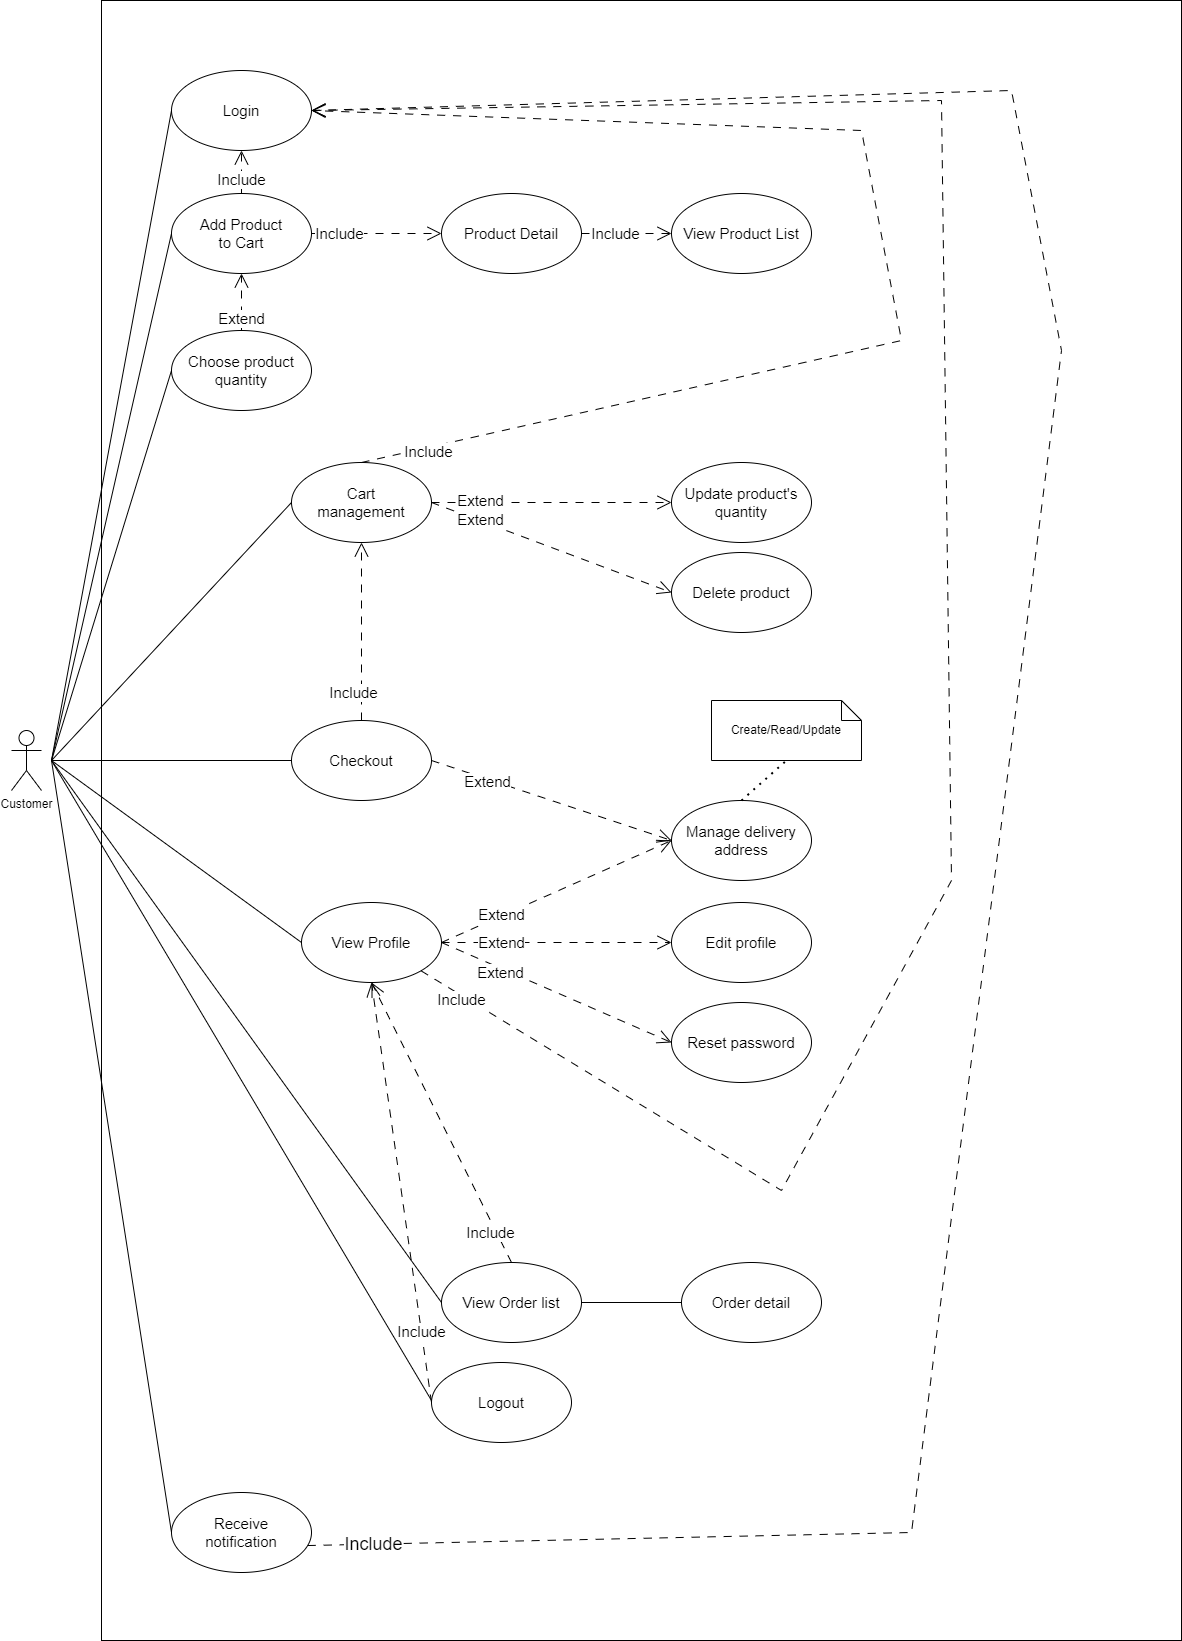

The diagram above was exported from draw.io. Its source (the exported page's mxGraphModel, read from the mxfile embedded in the PNG):
<mxGraphModel dx="2100" dy="2342" grid="1" gridSize="10" guides="1" tooltips="1" connect="1" arrows="1" fold="1" page="1" pageScale="1" pageWidth="850" pageHeight="1100" math="0" shadow="0">
  <root>
    <mxCell id="0" />
    <mxCell id="1" parent="0" />
    <mxCell id="H_iCGJk6flqgCGRjibaX-1" value="Customer" style="shape=umlActor;verticalLabelPosition=bottom;verticalAlign=top;html=1;outlineConnect=0;" parent="1" vertex="1">
      <mxGeometry x="20" y="690" width="30" height="60" as="geometry" />
    </mxCell>
    <mxCell id="H_iCGJk6flqgCGRjibaX-7" value="" style="rounded=0;whiteSpace=wrap;html=1;" parent="1" vertex="1">
      <mxGeometry x="110" y="-40" width="1080" height="1640" as="geometry" />
    </mxCell>
    <mxCell id="sXqsaNHskc1ETz0bK0rT-1" value="Login" style="ellipse;whiteSpace=wrap;html=1;fontSize=15;" vertex="1" parent="1">
      <mxGeometry x="180" y="30" width="140" height="80" as="geometry" />
    </mxCell>
    <mxCell id="sXqsaNHskc1ETz0bK0rT-2" value="Add Product &lt;br&gt;to Cart" style="ellipse;whiteSpace=wrap;html=1;fontSize=15;" vertex="1" parent="1">
      <mxGeometry x="180" y="153" width="140" height="80" as="geometry" />
    </mxCell>
    <mxCell id="sXqsaNHskc1ETz0bK0rT-3" value="Cart &lt;br&gt;management" style="ellipse;whiteSpace=wrap;html=1;fontSize=15;" vertex="1" parent="1">
      <mxGeometry x="300" y="422" width="140" height="80" as="geometry" />
    </mxCell>
    <mxCell id="sXqsaNHskc1ETz0bK0rT-4" value="Update product's quantity" style="ellipse;whiteSpace=wrap;html=1;fontSize=15;" vertex="1" parent="1">
      <mxGeometry x="680" y="422" width="140" height="80" as="geometry" />
    </mxCell>
    <mxCell id="sXqsaNHskc1ETz0bK0rT-5" value="Delete product" style="ellipse;whiteSpace=wrap;html=1;fontSize=15;" vertex="1" parent="1">
      <mxGeometry x="680" y="512" width="140" height="80" as="geometry" />
    </mxCell>
    <mxCell id="sXqsaNHskc1ETz0bK0rT-6" value="Product Detail" style="ellipse;whiteSpace=wrap;html=1;fontSize=15;" vertex="1" parent="1">
      <mxGeometry x="450" y="153" width="140" height="80" as="geometry" />
    </mxCell>
    <mxCell id="sXqsaNHskc1ETz0bK0rT-7" value="View Product List" style="ellipse;whiteSpace=wrap;html=1;fontSize=15;" vertex="1" parent="1">
      <mxGeometry x="680" y="153" width="140" height="80" as="geometry" />
    </mxCell>
    <mxCell id="sXqsaNHskc1ETz0bK0rT-8" value="View Profile" style="ellipse;whiteSpace=wrap;html=1;fontSize=15;" vertex="1" parent="1">
      <mxGeometry x="310" y="862" width="140" height="80" as="geometry" />
    </mxCell>
    <mxCell id="sXqsaNHskc1ETz0bK0rT-9" value="Edit profile" style="ellipse;whiteSpace=wrap;html=1;fontSize=15;" vertex="1" parent="1">
      <mxGeometry x="680" y="862" width="140" height="80" as="geometry" />
    </mxCell>
    <mxCell id="sXqsaNHskc1ETz0bK0rT-10" value="Reset password" style="ellipse;whiteSpace=wrap;html=1;fontSize=15;" vertex="1" parent="1">
      <mxGeometry x="680" y="962" width="140" height="80" as="geometry" />
    </mxCell>
    <mxCell id="sXqsaNHskc1ETz0bK0rT-13" value="Logout" style="ellipse;whiteSpace=wrap;html=1;fontSize=15;" vertex="1" parent="1">
      <mxGeometry x="440" y="1322" width="140" height="80" as="geometry" />
    </mxCell>
    <mxCell id="sXqsaNHskc1ETz0bK0rT-14" value="View Order list" style="ellipse;whiteSpace=wrap;html=1;fontSize=15;" vertex="1" parent="1">
      <mxGeometry x="450" y="1222" width="140" height="80" as="geometry" />
    </mxCell>
    <mxCell id="sXqsaNHskc1ETz0bK0rT-15" value="Order detail" style="ellipse;whiteSpace=wrap;html=1;fontSize=15;" vertex="1" parent="1">
      <mxGeometry x="690" y="1222" width="140" height="80" as="geometry" />
    </mxCell>
    <mxCell id="sXqsaNHskc1ETz0bK0rT-16" value="Checkout" style="ellipse;whiteSpace=wrap;html=1;fontSize=15;" vertex="1" parent="1">
      <mxGeometry x="300" y="680" width="140" height="80" as="geometry" />
    </mxCell>
    <mxCell id="sXqsaNHskc1ETz0bK0rT-17" value="Manage delivery address" style="ellipse;whiteSpace=wrap;html=1;fontSize=15;" vertex="1" parent="1">
      <mxGeometry x="680" y="760" width="140" height="80" as="geometry" />
    </mxCell>
    <mxCell id="sXqsaNHskc1ETz0bK0rT-25" value="Extend" style="endArrow=open;html=1;rounded=0;exitX=1;exitY=0.5;exitDx=0;exitDy=0;entryX=0;entryY=0.5;entryDx=0;entryDy=0;endFill=0;endSize=12;dashed=1;dashPattern=8 8;fontSize=15;" edge="1" parent="1" source="sXqsaNHskc1ETz0bK0rT-16" target="sXqsaNHskc1ETz0bK0rT-17">
      <mxGeometry x="-0.5249" y="-2" width="50" height="50" relative="1" as="geometry">
        <mxPoint x="334" y="560" as="sourcePoint" />
        <mxPoint x="540" y="660" as="targetPoint" />
        <mxPoint as="offset" />
      </mxGeometry>
    </mxCell>
    <mxCell id="sXqsaNHskc1ETz0bK0rT-27" value="Extend" style="endArrow=open;html=1;rounded=0;exitX=1;exitY=0.5;exitDx=0;exitDy=0;endFill=0;endSize=12;dashed=1;dashPattern=8 8;entryX=0;entryY=0.5;entryDx=0;entryDy=0;fontSize=15;" edge="1" parent="1" source="sXqsaNHskc1ETz0bK0rT-8" target="sXqsaNHskc1ETz0bK0rT-17">
      <mxGeometry x="-0.4738" y="1" width="50" height="50" relative="1" as="geometry">
        <mxPoint x="334" y="560" as="sourcePoint" />
        <mxPoint x="530" y="752" as="targetPoint" />
        <mxPoint as="offset" />
      </mxGeometry>
    </mxCell>
    <mxCell id="sXqsaNHskc1ETz0bK0rT-28" value="Extend" style="endArrow=open;html=1;rounded=0;exitX=1;exitY=0.5;exitDx=0;exitDy=0;endFill=0;endSize=12;dashed=1;dashPattern=8 8;entryX=0;entryY=0.5;entryDx=0;entryDy=0;fontSize=15;" edge="1" parent="1" source="sXqsaNHskc1ETz0bK0rT-8" target="sXqsaNHskc1ETz0bK0rT-9">
      <mxGeometry x="-0.4783" width="50" height="50" relative="1" as="geometry">
        <mxPoint x="334" y="762" as="sourcePoint" />
        <mxPoint x="540" y="762" as="targetPoint" />
        <mxPoint as="offset" />
      </mxGeometry>
    </mxCell>
    <mxCell id="sXqsaNHskc1ETz0bK0rT-29" value="Extend" style="endArrow=open;html=1;rounded=0;endFill=0;endSize=12;dashed=1;dashPattern=8 8;entryX=0;entryY=0.5;entryDx=0;entryDy=0;exitX=1;exitY=0.5;exitDx=0;exitDy=0;fontSize=15;" edge="1" parent="1" source="sXqsaNHskc1ETz0bK0rT-8" target="sXqsaNHskc1ETz0bK0rT-10">
      <mxGeometry x="-0.4658" y="-4" width="50" height="50" relative="1" as="geometry">
        <mxPoint x="330" y="760" as="sourcePoint" />
        <mxPoint x="510" y="890" as="targetPoint" />
        <mxPoint as="offset" />
      </mxGeometry>
    </mxCell>
    <mxCell id="sXqsaNHskc1ETz0bK0rT-32" value="" style="endArrow=none;html=1;rounded=0;entryX=0;entryY=0.5;entryDx=0;entryDy=0;exitX=1;exitY=0.5;exitDx=0;exitDy=0;" edge="1" parent="1" source="sXqsaNHskc1ETz0bK0rT-14" target="sXqsaNHskc1ETz0bK0rT-15">
      <mxGeometry width="50" height="50" relative="1" as="geometry">
        <mxPoint x="430" y="870" as="sourcePoint" />
        <mxPoint x="480" y="820" as="targetPoint" />
      </mxGeometry>
    </mxCell>
    <mxCell id="sXqsaNHskc1ETz0bK0rT-33" value="Include" style="endArrow=open;html=1;rounded=0;endFill=0;endSize=12;dashed=1;dashPattern=8 8;exitX=0.5;exitY=0;exitDx=0;exitDy=0;entryX=0.5;entryY=1;entryDx=0;entryDy=0;fontSize=15;" edge="1" parent="1" source="sXqsaNHskc1ETz0bK0rT-16" target="sXqsaNHskc1ETz0bK0rT-3">
      <mxGeometry x="-0.6798" y="8" width="50" height="50" relative="1" as="geometry">
        <mxPoint x="225" y="420" as="sourcePoint" />
        <mxPoint x="425" y="420" as="targetPoint" />
        <mxPoint as="offset" />
      </mxGeometry>
    </mxCell>
    <mxCell id="sXqsaNHskc1ETz0bK0rT-34" value="Extend" style="endArrow=open;html=1;rounded=0;entryX=0;entryY=0.5;entryDx=0;entryDy=0;endFill=0;endSize=12;dashed=1;dashPattern=8 8;exitX=1;exitY=0.5;exitDx=0;exitDy=0;fontSize=15;" edge="1" parent="1" source="sXqsaNHskc1ETz0bK0rT-3" target="sXqsaNHskc1ETz0bK0rT-4">
      <mxGeometry x="-0.5811" y="2" width="50" height="50" relative="1" as="geometry">
        <mxPoint x="325" y="359.5" as="sourcePoint" />
        <mxPoint x="525" y="359.5" as="targetPoint" />
        <mxPoint x="-1" as="offset" />
      </mxGeometry>
    </mxCell>
    <mxCell id="sXqsaNHskc1ETz0bK0rT-35" value="Extend" style="endArrow=open;html=1;rounded=0;entryX=0;entryY=0.5;entryDx=0;entryDy=0;endFill=0;endSize=12;dashed=1;dashPattern=8 8;exitX=1;exitY=0.5;exitDx=0;exitDy=0;fontSize=15;" edge="1" parent="1" source="sXqsaNHskc1ETz0bK0rT-3" target="sXqsaNHskc1ETz0bK0rT-5">
      <mxGeometry x="-0.5939" y="1" width="50" height="50" relative="1" as="geometry">
        <mxPoint x="310" y="410" as="sourcePoint" />
        <mxPoint x="520" y="410" as="targetPoint" />
        <mxPoint as="offset" />
      </mxGeometry>
    </mxCell>
    <mxCell id="sXqsaNHskc1ETz0bK0rT-38" value="Include" style="endArrow=open;html=1;rounded=0;endFill=0;endSize=12;dashed=1;dashPattern=8 8;exitX=1;exitY=0.5;exitDx=0;exitDy=0;entryX=0;entryY=0.5;entryDx=0;entryDy=0;fontSize=15;" edge="1" parent="1" source="sXqsaNHskc1ETz0bK0rT-2" target="sXqsaNHskc1ETz0bK0rT-6">
      <mxGeometry x="-0.5714" width="50" height="50" relative="1" as="geometry">
        <mxPoint x="260" y="520" as="sourcePoint" />
        <mxPoint x="260" y="410" as="targetPoint" />
        <mxPoint as="offset" />
      </mxGeometry>
    </mxCell>
    <mxCell id="sXqsaNHskc1ETz0bK0rT-39" value="Include" style="endArrow=open;html=1;rounded=0;endFill=0;endSize=12;dashed=1;dashPattern=8 8;exitX=1;exitY=0.5;exitDx=0;exitDy=0;entryX=0;entryY=0.5;entryDx=0;entryDy=0;fontSize=15;" edge="1" parent="1" source="sXqsaNHskc1ETz0bK0rT-6" target="sXqsaNHskc1ETz0bK0rT-7">
      <mxGeometry x="-0.25" width="50" height="50" relative="1" as="geometry">
        <mxPoint x="330" y="280" as="sourcePoint" />
        <mxPoint x="380" y="280" as="targetPoint" />
        <mxPoint as="offset" />
      </mxGeometry>
    </mxCell>
    <mxCell id="sXqsaNHskc1ETz0bK0rT-42" value="Include" style="endArrow=open;html=1;rounded=0;endFill=0;endSize=12;dashed=1;dashPattern=8 8;exitX=0.5;exitY=0;exitDx=0;exitDy=0;entryX=0.5;entryY=1;entryDx=0;entryDy=0;fontSize=15;" edge="1" parent="1" source="sXqsaNHskc1ETz0bK0rT-14" target="sXqsaNHskc1ETz0bK0rT-8">
      <mxGeometry x="-0.7714" y="4" width="50" height="50" relative="1" as="geometry">
        <mxPoint x="350" y="960" as="sourcePoint" />
        <mxPoint x="350" y="850" as="targetPoint" />
        <mxPoint x="-1" as="offset" />
      </mxGeometry>
    </mxCell>
    <mxCell id="sXqsaNHskc1ETz0bK0rT-43" value="Include" style="endArrow=open;html=1;rounded=0;endFill=0;endSize=12;dashed=1;dashPattern=8 8;exitX=0;exitY=0.5;exitDx=0;exitDy=0;entryX=0.5;entryY=1;entryDx=0;entryDy=0;fontSize=15;" edge="1" parent="1" source="sXqsaNHskc1ETz0bK0rT-13" target="sXqsaNHskc1ETz0bK0rT-8">
      <mxGeometry x="-0.6573" width="50" height="50" relative="1" as="geometry">
        <mxPoint x="410" y="1093" as="sourcePoint" />
        <mxPoint x="380" y="800" as="targetPoint" />
        <mxPoint as="offset" />
      </mxGeometry>
    </mxCell>
    <mxCell id="sXqsaNHskc1ETz0bK0rT-45" value="Receive &lt;br&gt;notification" style="ellipse;whiteSpace=wrap;html=1;fontSize=15;" vertex="1" parent="1">
      <mxGeometry x="180" y="1452" width="140" height="80" as="geometry" />
    </mxCell>
    <mxCell id="sXqsaNHskc1ETz0bK0rT-58" value="" style="endArrow=none;html=1;rounded=0;entryX=0;entryY=0.5;entryDx=0;entryDy=0;" edge="1" parent="1" target="sXqsaNHskc1ETz0bK0rT-2">
      <mxGeometry width="50" height="50" relative="1" as="geometry">
        <mxPoint x="60" y="720" as="sourcePoint" />
        <mxPoint x="330" y="800" as="targetPoint" />
      </mxGeometry>
    </mxCell>
    <mxCell id="sXqsaNHskc1ETz0bK0rT-59" value="" style="endArrow=none;html=1;rounded=0;entryX=0;entryY=0.5;entryDx=0;entryDy=0;" edge="1" parent="1" target="sXqsaNHskc1ETz0bK0rT-3">
      <mxGeometry width="50" height="50" relative="1" as="geometry">
        <mxPoint x="60" y="720" as="sourcePoint" />
        <mxPoint x="190" y="203" as="targetPoint" />
      </mxGeometry>
    </mxCell>
    <mxCell id="sXqsaNHskc1ETz0bK0rT-60" value="" style="endArrow=none;html=1;rounded=0;entryX=0;entryY=0.5;entryDx=0;entryDy=0;" edge="1" parent="1" target="sXqsaNHskc1ETz0bK0rT-16">
      <mxGeometry width="50" height="50" relative="1" as="geometry">
        <mxPoint x="60" y="720" as="sourcePoint" />
        <mxPoint x="320" y="370" as="targetPoint" />
      </mxGeometry>
    </mxCell>
    <mxCell id="sXqsaNHskc1ETz0bK0rT-61" value="" style="endArrow=none;html=1;rounded=0;entryX=0;entryY=0.5;entryDx=0;entryDy=0;" edge="1" parent="1" target="sXqsaNHskc1ETz0bK0rT-8">
      <mxGeometry width="50" height="50" relative="1" as="geometry">
        <mxPoint x="60" y="720" as="sourcePoint" />
        <mxPoint x="460" y="650" as="targetPoint" />
      </mxGeometry>
    </mxCell>
    <mxCell id="sXqsaNHskc1ETz0bK0rT-62" value="" style="endArrow=none;html=1;rounded=0;entryX=0;entryY=0.5;entryDx=0;entryDy=0;" edge="1" parent="1" target="sXqsaNHskc1ETz0bK0rT-14">
      <mxGeometry width="50" height="50" relative="1" as="geometry">
        <mxPoint x="60" y="720" as="sourcePoint" />
        <mxPoint x="320" y="820" as="targetPoint" />
      </mxGeometry>
    </mxCell>
    <mxCell id="sXqsaNHskc1ETz0bK0rT-63" value="" style="endArrow=none;html=1;rounded=0;" edge="1" parent="1">
      <mxGeometry width="50" height="50" relative="1" as="geometry">
        <mxPoint x="60" y="720" as="sourcePoint" />
        <mxPoint x="440" y="1360" as="targetPoint" />
      </mxGeometry>
    </mxCell>
    <mxCell id="sXqsaNHskc1ETz0bK0rT-64" value="" style="endArrow=none;html=1;rounded=0;entryX=0;entryY=0.5;entryDx=0;entryDy=0;" edge="1" parent="1" target="sXqsaNHskc1ETz0bK0rT-45">
      <mxGeometry width="50" height="50" relative="1" as="geometry">
        <mxPoint x="60" y="720" as="sourcePoint" />
        <mxPoint x="450" y="1280" as="targetPoint" />
      </mxGeometry>
    </mxCell>
    <mxCell id="sXqsaNHskc1ETz0bK0rT-66" value="" style="endArrow=none;html=1;rounded=0;entryX=0;entryY=0.5;entryDx=0;entryDy=0;" edge="1" parent="1" target="sXqsaNHskc1ETz0bK0rT-1">
      <mxGeometry width="50" height="50" relative="1" as="geometry">
        <mxPoint x="60" y="720" as="sourcePoint" />
        <mxPoint x="190" y="203" as="targetPoint" />
      </mxGeometry>
    </mxCell>
    <mxCell id="sXqsaNHskc1ETz0bK0rT-67" value="Include" style="endArrow=open;html=1;rounded=0;endFill=0;endSize=12;dashed=1;dashPattern=8 8;exitX=0.5;exitY=0;exitDx=0;exitDy=0;entryX=0.5;entryY=1;entryDx=0;entryDy=0;fontSize=15;" edge="1" parent="1" source="sXqsaNHskc1ETz0bK0rT-2" target="sXqsaNHskc1ETz0bK0rT-1">
      <mxGeometry x="-0.3953" width="50" height="50" relative="1" as="geometry">
        <mxPoint x="330" y="203" as="sourcePoint" />
        <mxPoint x="470" y="203" as="targetPoint" />
        <mxPoint as="offset" />
      </mxGeometry>
    </mxCell>
    <mxCell id="sXqsaNHskc1ETz0bK0rT-68" value="Include" style="endArrow=open;html=1;rounded=0;endFill=0;endSize=12;dashed=1;dashPattern=8 8;exitX=0.5;exitY=0;exitDx=0;exitDy=0;entryX=1;entryY=0.5;entryDx=0;entryDy=0;fontSize=15;" edge="1" parent="1" source="sXqsaNHskc1ETz0bK0rT-3" target="sXqsaNHskc1ETz0bK0rT-1">
      <mxGeometry x="-0.8979" y="-4" width="50" height="50" relative="1" as="geometry">
        <mxPoint x="530" y="610" as="sourcePoint" />
        <mxPoint x="380" y="420" as="targetPoint" />
        <mxPoint as="offset" />
        <Array as="points">
          <mxPoint x="910" y="300" />
          <mxPoint x="870" y="90" />
        </Array>
      </mxGeometry>
    </mxCell>
    <mxCell id="sXqsaNHskc1ETz0bK0rT-69" value="Include" style="endArrow=open;html=1;rounded=0;endFill=0;endSize=12;dashed=1;dashPattern=8 8;exitX=1;exitY=1;exitDx=0;exitDy=0;fontSize=15;" edge="1" parent="1" source="sXqsaNHskc1ETz0bK0rT-8">
      <mxGeometry x="-0.9536" y="-4" width="50" height="50" relative="1" as="geometry">
        <mxPoint x="620" y="950" as="sourcePoint" />
        <mxPoint x="320" y="70" as="targetPoint" />
        <mxPoint y="-1" as="offset" />
        <Array as="points">
          <mxPoint x="790" y="1150" />
          <mxPoint x="960" y="840" />
          <mxPoint x="950" y="60" />
        </Array>
      </mxGeometry>
    </mxCell>
    <mxCell id="sXqsaNHskc1ETz0bK0rT-70" value="Include" style="endArrow=open;html=1;rounded=0;endFill=0;endSize=12;dashed=1;dashPattern=8 8;exitX=0.973;exitY=0.663;exitDx=0;exitDy=0;exitPerimeter=0;fontSize=18;" edge="1" parent="1" source="sXqsaNHskc1ETz0bK0rT-45">
      <mxGeometry x="-0.9524" width="50" height="50" relative="1" as="geometry">
        <mxPoint x="439" y="848" as="sourcePoint" />
        <mxPoint x="320" y="70" as="targetPoint" />
        <mxPoint as="offset" />
        <Array as="points">
          <mxPoint x="920" y="1492" />
          <mxPoint x="1070" y="310" />
          <mxPoint x="1020" y="50" />
        </Array>
      </mxGeometry>
    </mxCell>
    <mxCell id="sXqsaNHskc1ETz0bK0rT-71" value="Choose product quantity" style="ellipse;whiteSpace=wrap;html=1;fontSize=15;" vertex="1" parent="1">
      <mxGeometry x="180" y="290" width="140" height="80" as="geometry" />
    </mxCell>
    <mxCell id="sXqsaNHskc1ETz0bK0rT-72" value="" style="endArrow=none;html=1;rounded=0;entryX=0;entryY=0.5;entryDx=0;entryDy=0;" edge="1" parent="1" target="sXqsaNHskc1ETz0bK0rT-71">
      <mxGeometry width="50" height="50" relative="1" as="geometry">
        <mxPoint x="60" y="720" as="sourcePoint" />
        <mxPoint x="190" y="203" as="targetPoint" />
      </mxGeometry>
    </mxCell>
    <mxCell id="sXqsaNHskc1ETz0bK0rT-73" value="Extend" style="endArrow=open;html=1;rounded=0;endFill=0;endSize=12;dashed=1;dashPattern=8 8;entryX=0.5;entryY=1;entryDx=0;entryDy=0;fontSize=15;" edge="1" parent="1" source="sXqsaNHskc1ETz0bK0rT-71" target="sXqsaNHskc1ETz0bK0rT-2">
      <mxGeometry x="-0.5714" width="50" height="50" relative="1" as="geometry">
        <mxPoint x="330" y="203" as="sourcePoint" />
        <mxPoint x="470" y="203" as="targetPoint" />
        <mxPoint as="offset" />
      </mxGeometry>
    </mxCell>
    <mxCell id="sXqsaNHskc1ETz0bK0rT-75" value="Create/Read/Update" style="shape=note;size=20;whiteSpace=wrap;html=1;" vertex="1" parent="1">
      <mxGeometry x="720" y="660" width="150" height="60" as="geometry" />
    </mxCell>
    <mxCell id="sXqsaNHskc1ETz0bK0rT-76" value="" style="endArrow=none;dashed=1;html=1;dashPattern=1 3;strokeWidth=2;rounded=0;entryX=0.5;entryY=1;entryDx=0;entryDy=0;entryPerimeter=0;exitX=0.5;exitY=0;exitDx=0;exitDy=0;" edge="1" parent="1" source="sXqsaNHskc1ETz0bK0rT-17" target="sXqsaNHskc1ETz0bK0rT-75">
      <mxGeometry width="50" height="50" relative="1" as="geometry">
        <mxPoint x="420" y="800" as="sourcePoint" />
        <mxPoint x="470" y="750" as="targetPoint" />
      </mxGeometry>
    </mxCell>
  </root>
</mxGraphModel>